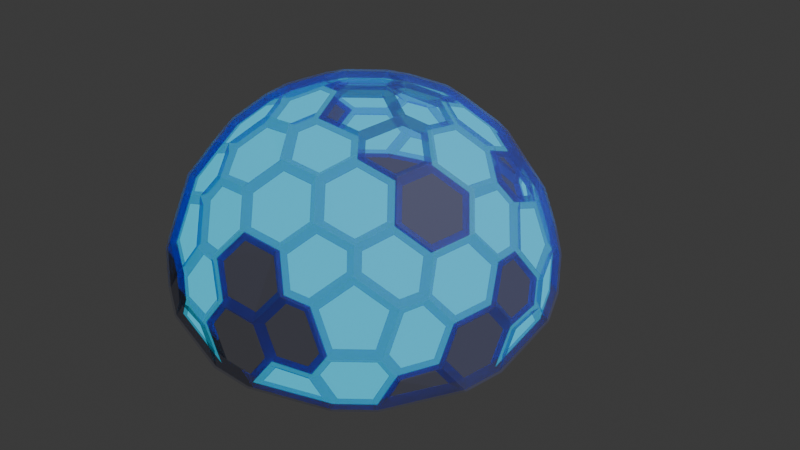 # Source: shield.blend  (saved by Blender 4.0.36; exported with 4.5.12 LTS)
import bpy
from mathutils import Matrix  # noqa: F401  (used for matrix-valued properties, if any)

bpy.ops.wm.read_factory_settings(use_empty=True)
scene = bpy.context.scene
scene.name = 'Scene'

# ---- collections
col_collection = bpy.data.collections.new('Collection'); scene.collection.children.link(col_collection)
col_mesh = bpy.data.collections.new('mesh'); scene.collection.children.link(col_mesh)

# ---- materials (node trees are filled in below, after node groups)
mat_outershield = bpy.data.materials.new('outershield')
mat_outershield.surface_render_method = 'BLENDED'
mat_outershield.blend_method = 'BLEND'
mat_outershield.alpha_threshold = 0.0
mat_outershield.use_transparent_shadow = False
mat_outershield.roughness = 0.5
mat_outershield.line_color = (0.0, 0.0, 0.0, 1.0)
mat_outershield2 = bpy.data.materials.new('outerShield2')
mat_outershield2.surface_render_method = 'BLENDED'
mat_outershield2.blend_method = 'BLEND'
mat_outershield2.use_transparent_shadow = False
mat_innershield = bpy.data.materials.new('innerShield')
mat_innershield.surface_render_method = 'BLENDED'
mat_innershield.blend_method = 'BLEND'
mat_innershield.use_transparent_shadow = False

# ---- node groups
ng_shield = bpy.data.node_groups.new('shield', 'GeometryNodeTree')
_s = ng_shield.interface.new_socket(name='Geometry', in_out='OUTPUT', socket_type='NodeSocketGeometry')
_s = ng_shield.interface.new_socket(name='Geometry', in_out='INPUT', socket_type='NodeSocketGeometry')
ng_shield.is_modifier = True
_N = ng_shield.nodes; _L = ng_shield.links
n0 = _N.new('NodeGroupInput'); n0.name = 'Group Input'; n0.location = (-340, 0)
n1 = _N.new('NodeGroupOutput'); n1.name = 'Group Output'; n1.location = (200, 0)
n2 = _N.new('GeometryNodeTransform'); n2.name = 'Transform Geometry'; n2.location = (-75, 137)
n3 = _N.new('ShaderNodeValue'); n3.name = 'Value'; n3.location = (-287, -117)
n3.outputs[0].default_value = 0.3
_L.new(n2.outputs[0], n1.inputs[0])
_L.new(n0.outputs[0], n2.inputs[0])
_L.new(n3.outputs[0], n2.inputs[3])
n1.is_active_output = True
ng_innershield = bpy.data.node_groups.new('innerShield', 'GeometryNodeTree')
_s = ng_innershield.interface.new_socket(name='Geometry', in_out='OUTPUT', socket_type='NodeSocketGeometry')
_s = ng_innershield.interface.new_socket(name='Geometry', in_out='INPUT', socket_type='NodeSocketGeometry')
ng_innershield.is_modifier = True
_N = ng_innershield.nodes; _L = ng_innershield.links
n0 = _N.new('NodeGroupInput'); n0.name = 'Group Input'; n0.location = (-340, 0)
n1 = _N.new('NodeGroupOutput'); n1.name = 'Group Output'; n1.location = (200, 0)
n2 = _N.new('GeometryNodeTransform'); n2.name = 'Transform Geometry'; n2.location = (-24, 64)
n3 = _N.new('ShaderNodeValue'); n3.name = 'Value'; n3.location = (-237, -181)
n3.outputs[0].default_value = 0.3136
_L.new(n2.outputs[0], n1.inputs[0])
_L.new(n0.outputs[0], n2.inputs[0])
_L.new(n3.outputs[0], n2.inputs[3])
n1.is_active_output = True

# ---- material node trees
mat_outershield.use_nodes = True; mat_outershield.node_tree.nodes.clear()
_N = mat_outershield.node_tree.nodes; _L = mat_outershield.node_tree.links
n0 = _N.new('ShaderNodeOutputMaterial'); n0.name = 'Material Output'; n0.location = (300, 300)
n1 = _N.new('ShaderNodeBsdfDiffuse'); n1.name = 'Diffuse BSDF'; n1.location = (-457, 257)
n2 = _N.new('ShaderNodeShaderToRGB'); n2.name = 'Shader to RGB'; n2.location = (-267, 234)
n3 = _N.new('ShaderNodeValToRGB'); n3.name = 'Color Ramp'; n3.location = (-59, 277)
n3.color_ramp.interpolation = 'CONSTANT'
while len(n3.color_ramp.elements) > 1: n3.color_ramp.elements.remove(n3.color_ramp.elements[-1])
n3.color_ramp.elements[0].position = 0.0; n3.color_ramp.elements[0].color = (0.03033, 0.6953, 1.0, 1.0)
_e = n3.color_ramp.elements.new(1.0); _e.color = (1.0, 1.0, 1.0, 1.0)
_L.new(n1.outputs[0], n2.inputs[0])
_L.new(n2.outputs[0], n3.inputs[0])
_L.new(n3.outputs[0], n0.inputs[0])
n0.is_active_output = True
mat_outershield2.use_nodes = True; mat_outershield2.node_tree.nodes.clear()
mat_innershield.use_nodes = True; mat_innershield.node_tree.nodes.clear()
_N = mat_innershield.node_tree.nodes; _L = mat_innershield.node_tree.links
n0 = _N.new('ShaderNodeBsdfPrincipled'); n0.name = 'Principled BSDF'; n0.location = (10, 300)
n0.inputs[0].default_value = (0.2499, 0.2832, 0.8003, 1.0)
n0.inputs[3].default_value = 1.45
n0.inputs[4].default_value = 0.2582
n1 = _N.new('ShaderNodeOutputMaterial'); n1.name = 'Material Output'; n1.location = (300, 300)
_L.new(n0.outputs[0], n1.inputs[0])
n1.is_active_output = True

# ---- world
world_world = bpy.data.worlds.new('World'); scene.world = world_world
world_world.use_nodes = True; world_world.node_tree.nodes.clear()
_N = world_world.node_tree.nodes; _L = world_world.node_tree.links
n0 = _N.new('ShaderNodeOutputWorld'); n0.name = 'World Output'; n0.location = (300, 300)
n1 = _N.new('ShaderNodeBackground'); n1.name = 'Background'; n1.location = (10, 300)
n1.inputs[0].default_value = (0.05088, 0.05088, 0.05088, 1.0)
_L.new(n1.outputs[0], n0.inputs[0])
n0.is_active_output = True
world_world.color = (0.05088, 0.05088, 0.05088)
world_world.use_sun_shadow = False
world_world.sun_shadow_jitter_overblur = 0.0

# ---- cameras
cam_camera = bpy.data.cameras.new('Camera')
cam_camera.clip_end = 100.0
cam_camera.ortho_scale = 7.314

# ---- lights
light_light = bpy.data.lights.new('Light', 'POINT')
light_light.transmission_factor = 0.0
light_light.use_soft_falloff = False
light_light.energy = 1000.0
light_light.shadow_soft_size = 0.1
light_light.shadow_maximum_resolution = 0.006
light_light.use_absolute_resolution = True

# ---- meshes
me_icosphere = bpy.data.meshes.new('Icosphere')
me_icosphere.from_pydata([(0.3957, -0.8347, 0.2759), (0.4341, -0.7163, 0.4773), (0.2327, -0.7163, 0.6018), (0.06981, -0.8347, 0.4773), (0.1705, -0.9079, 0.2759), (-0.6716, -0.6342, 0.2759), (-0.5471, -0.6342, 0.4773), (-0.6093, -0.4427, 0.6018), (-0.7723, -0.3243, 0.4773), (-0.8107, -0.4427, 0.2759), (-0.8107, 0.4427, 0.2759), (-0.7723, 0.3243, 0.4773), (-0.6093, 0.4427, 0.6018), (-0.5471, 0.6342, 0.4773), (-0.6716, 0.6342, 0.2759), (0.1705, 0.9079, 0.2759), (0.06981, 0.8347, 0.4773), (0.2327, 0.7163, 0.6018), (0.4341, 0.7163, 0.4773), (0.3957, 0.8347, 0.2759), (0.9161, 0.1184, 0.2759), (0.8154, 0.1915, 0.4773), (0.7532, 0.0, 0.6018), (0.8154, -0.1915, 0.4773), (0.9161, -0.1184, 0.2759), (-0.1629, 0.1184, 0.9428), (-0.1629, -0.1184, 0.9428), (0.06224, -0.1915, 0.9428), (0.9511, -0.09964, 0.0), (0.9294, -0.1906, 0.1713), (0.862, -0.3737, 0.1781), (0.828, -0.4784, 0.0), (0.828, 0.4784, 0.0), (0.862, 0.3737, 0.1781), (0.9294, 0.1906, 0.1713), (0.9511, 0.09964, 0.0), (0.1991, -0.9353, 0.0), (0.1059, -0.9428, 0.1713), (-0.08905, -0.9353, 0.1781), (-0.1991, -0.9353, 0.0), (0.6218, -0.7043, 0.1781), (0.4685, -0.825, 0.1713), (0.3887, -0.8737, 0.0), (-0.8639, -0.392, 0.1713), (-0.917, -0.2043, 0.1781), (-0.9511, -0.09964, 0.0), (-0.3887, -0.8737, 0.0), (-0.4777, -0.809, 0.1781), (-0.6398, -0.7005, 0.1713), (-0.7108, -0.6396, 0.0), (-0.7108, 0.6396, 0.0), (-0.6398, 0.7005, 0.1713), (-0.4777, 0.809, 0.1781), (-0.3887, 0.8737, 0.0), (-0.9511, 0.09964, 0.0), (-0.917, 0.2043, 0.1781), (-0.8639, 0.392, 0.1713), (-0.828, 0.4784, 0.0), (0.3887, 0.8737, 0.0), (0.4685, 0.825, 0.1713), (0.6218, 0.7043, 0.1781), (0.7108, 0.6396, 0.0), (-0.1991, 0.9353, 0.0), (-0.08905, 0.9353, 0.1781), (0.1059, 0.9428, 0.1713), (0.1991, 0.9353, 0.0), (0.6542, -0.6047, 0.3476), (0.7772, -0.4353, 0.3476), (0.7672, -0.3085, 0.4957), (0.6332, -0.3306, 0.6358), (0.5101, -0.5, 0.6358), (0.5304, -0.6343, 0.4957), (-0.3729, -0.809, 0.3476), (-0.05629, -0.825, 0.4957), (-0.1188, -0.7043, 0.6358), (-0.3179, -0.6396, 0.6358), (-0.4394, -0.7005, 0.4957), (-0.8847, 0.1047, 0.3476), (-0.8847, -0.1047, 0.3476), (-0.802, -0.2014, 0.4957), (-0.7066, -0.1047, 0.6358), (-0.7066, 0.1047, 0.6358), (-0.802, 0.2014, 0.4957), (-0.1738, 0.8737, 0.3476), (-0.3729, 0.809, 0.3476), (-0.4394, 0.7005, 0.4957), (-0.3179, 0.6396, 0.6358), (-0.1188, 0.7043, 0.6358), (-0.05629, 0.825, 0.4957), (0.7772, 0.4353, 0.3476), (0.6542, 0.6047, 0.3476), (0.5304, 0.6343, 0.4957), (0.5101, 0.5, 0.6358), (0.6332, 0.3306, 0.6358), (0.7672, 0.3085, 0.4957), (0.3406, -0.5, 0.7406), (0.2855, -0.3306, 0.8507), (0.1002, -0.3085, 0.9079), (-0.03667, -0.4353, 0.8507), (0.01837, -0.6047, 0.7406), (0.2061, -0.6343, 0.6961), (0.4027, -0.1694, 0.8507), (0.5808, -0.1694, 0.7406), (0.667, 0.0, 0.6961), (0.5808, 0.1694, 0.7406), (0.4027, 0.1694, 0.8507), (0.3243, 0.0, 0.9079), (-0.3703, -0.4784, 0.7406), (-0.2262, -0.3737, 0.8507), (-0.2624, -0.1906, 0.9079), (-0.4253, -0.09964, 0.8507), (-0.5694, -0.2043, 0.7406), (-0.5396, -0.392, 0.6961), (-0.5694, 0.2043, 0.7406), (-0.4253, 0.09964, 0.8507), (-0.2624, 0.1906, 0.9079), (-0.2262, 0.3737, 0.8507), (-0.3703, 0.4784, 0.7406), (-0.5396, 0.392, 0.6961), (0.01837, 0.6047, 0.7406), (-0.03667, 0.4353, 0.8507), (0.2855, 0.3306, 0.8507), (0.3406, 0.5, 0.7406), (0.2061, 0.6343, 0.6961)], [], [(74, 73, 3, 2, 100, 99), (80, 79, 8, 7, 112, 111), (92, 91, 18, 17, 123, 122), (29, 28, 35, 34, 20, 24), (105, 104, 93, 92, 122, 121), (59, 58, 65, 64, 15, 19), (120, 119, 87, 86, 117, 116), (115, 114, 110, 109, 26, 25), (114, 113, 81, 80, 111, 110), (109, 108, 98, 97, 27, 26), (108, 107, 75, 74, 99, 98), (34, 33, 89, 94, 21, 20), (64, 63, 83, 88, 16, 15), (17, 16, 88, 87, 119, 123), (12, 11, 82, 81, 113, 118), (63, 62, 53, 52, 84, 83), (48, 47, 72, 76, 6, 5), (7, 6, 76, 75, 107, 112), (55, 54, 45, 44, 78, 77), (41, 40, 66, 71, 1, 0), (2, 1, 71, 70, 95, 100), (33, 32, 61, 60, 90, 89), (69, 68, 23, 22, 103, 102), (44, 43, 9, 8, 79, 78), (0, 1, 2, 3, 4), (5, 6, 7, 8, 9), (10, 11, 12, 13, 14), (15, 16, 17, 18, 19), (20, 21, 22, 23, 24), (28, 29, 30, 31), (36, 37, 38, 39), (46, 47, 48, 49), (50, 51, 52, 53), (54, 55, 56, 57), (62, 63, 64, 65), (66, 67, 68, 69, 70, 71), (77, 78, 79, 80, 81, 82), (83, 84, 85, 86, 87, 88), (95, 96, 97, 98, 99, 100), (101, 102, 103, 104, 105, 106), (107, 108, 109, 110, 111, 112), (113, 114, 115, 116, 117, 118), (37, 36, 42, 41, 0, 4)])
_uv = me_icosphere.uv_layers.new(name='UVMap')
_uv.uv.foreach_set('vector', [0.1063, 0.3416, 0.1257, 0.3149, 0.147, 0.3149, 0.1644, 0.3451, 0.1538, 0.3635, 0.121, 0.367, 0.8336, 0.3416, 0.853, 0.3149, 0.8743, 0.3149, 0.8917, 0.3451, 0.881, 0.3635, 0.8482, 0.367, 0.4699, 0.3416, 0.4894, 0.3149, 0.5106, 0.3149, 0.528, 0.3451, 0.5174, 0.3635, 0.4846, 0.367, 0.3356, 0.2664, 0.349, 0.2362, 0.3783, 0.2362, 0.3917, 0.2664, 0.381, 0.2848, 0.3462, 0.2848, 0.4399, 0.3937, 0.4245, 0.367, 0.4391, 0.3416, 0.4699, 0.3416, 0.4846, 0.367, 0.4692, 0.3937, 0.5174, 0.2664, 0.5308, 0.2362, 0.5601, 0.2362, 0.5735, 0.2664, 0.5629, 0.2848, 0.528, 0.2848, 0.6217, 0.3937, 0.6063, 0.367, 0.621, 0.3416, 0.6518, 0.3416, 0.6664, 0.367, 0.651, 0.3937, 0.7901, 0.4238, 0.8035, 0.3937, 0.8328, 0.3937, 0.8462, 0.4238, 0.8356, 0.4422, 0.8008, 0.4422, 0.8035, 0.3937, 0.7881, 0.367, 0.8028, 0.3416, 0.8336, 0.3416, 0.8482, 0.367, 0.8328, 0.3937, 0.06287, 0.4238, 0.07625, 0.3937, 0.1056, 0.3937, 0.119, 0.4238, 0.1083, 0.4422, 0.0735, 0.4422, 0.07625, 0.3937, 0.06085, 0.367, 0.07551, 0.3416, 0.1063, 0.3416, 0.121, 0.367, 0.1056, 0.3937, 0.3917, 0.2664, 0.4245, 0.2629, 0.4391, 0.2883, 0.4197, 0.3149, 0.3985, 0.3149, 0.381, 0.2848, 0.5735, 0.2664, 0.6063, 0.2629, 0.621, 0.2883, 0.6015, 0.3149, 0.5803, 0.3149, 0.5629, 0.2848, 0.5629, 0.3451, 0.5803, 0.3149, 0.6015, 0.3149, 0.621, 0.3416, 0.6063, 0.367, 0.5735, 0.3635, 0.7447, 0.3451, 0.7621, 0.3149, 0.7834, 0.3149, 0.8028, 0.3416, 0.7881, 0.367, 0.7553, 0.3635, 0.6063, 0.2629, 0.6217, 0.2362, 0.651, 0.2362, 0.6664, 0.2629, 0.6518, 0.2883, 0.621, 0.2883, 0.02804, 0.2664, 0.06085, 0.2629, 0.07551, 0.2883, 0.05608, 0.3149, 0.03483, 0.3149, 0.01741, 0.2848, 0.01741, 0.3451, 0.03483, 0.3149, 0.05608, 0.3149, 0.07551, 0.3416, 0.06085, 0.367, 0.02804, 0.3635, 0.7881, 0.2629, 0.8035, 0.2362, 0.8328, 0.2362, 0.8482, 0.2629, 0.8336, 0.2883, 0.8028, 0.2883, 0.2099, 0.2664, 0.2427, 0.2629, 0.2573, 0.2883, 0.2379, 0.3149, 0.2166, 0.3149, 0.1992, 0.2848, 0.1992, 0.3451, 0.2166, 0.3149, 0.2379, 0.3149, 0.2573, 0.3416, 0.2427, 0.367, 0.2099, 0.3635, 0.4245, 0.2629, 0.4399, 0.2362, 0.4692, 0.2362, 0.4846, 0.2629, 0.4699, 0.2883, 0.4391, 0.2883, 0.2881, 0.3416, 0.3076, 0.3149, 0.3288, 0.3149, 0.3462, 0.3451, 0.3356, 0.3635, 0.3028, 0.367, 0.8482, 0.2629, 0.881, 0.2664, 0.8917, 0.2848, 0.8743, 0.3149, 0.853, 0.3149, 0.8336, 0.2883, 0.1992, 0.2848, 0.2166, 0.3149, 0.1992, 0.3451, 0.147, 0.3149, 0.1644, 0.2848, 0.9265, 0.2848, 0.03483, 0.3149, 0.01741, 0.3451, 0.8743, 0.3149, 0.8917, 0.2848, 0.7447, 0.2848, 0.7621, 0.3149, 0.7447, 0.3451, 0.6924, 0.3149, 0.7099, 0.2848, 0.5629, 0.2848, 0.5803, 0.3149, 0.5629, 0.3451, 0.5106, 0.3149, 0.528, 0.2848, 0.381, 0.2848, 0.3985, 0.3149, 0.381, 0.3451, 0.3288, 0.3149, 0.3462, 0.2848, 0.349, 0.2362, 0.3356, 0.2664, 0.3028, 0.2629, 0.2874, 0.2362, 0.1672, 0.2362, 0.1538, 0.2664, 0.121, 0.2629, 0.1056, 0.2362, 0.07625, 0.2362, 0.06085, 0.2629, 0.02804, 0.2664, 0.9237, 0.2362, 0.7126, 0.2362, 0.6992, 0.2664, 0.6664, 0.2629, 0.651, 0.2362, 0.8035, 0.2362, 0.7881, 0.2629, 0.7553, 0.2664, 0.7419, 0.2362, 0.6217, 0.2362, 0.6063, 0.2629, 0.5735, 0.2664, 0.5601, 0.2362, 0.2573, 0.2883, 0.2881, 0.2883, 0.3076, 0.3149, 0.2881, 0.3416, 0.2573, 0.3416, 0.2379, 0.3149, 0.8028, 0.2883, 0.8336, 0.2883, 0.853, 0.3149, 0.8336, 0.3416, 0.8028, 0.3416, 0.7834, 0.3149, 0.621, 0.2883, 0.6518, 0.2883, 0.6712, 0.3149, 0.6518, 0.3416, 0.621, 0.3416, 0.6015, 0.3149, 0.2427, 0.367, 0.2581, 0.3937, 0.2447, 0.4238, 0.1056, 0.3937, 0.121, 0.367, 0.1538, 0.3635, 0.2874, 0.3937, 0.3028, 0.367, 0.3356, 0.3635, 0.4245, 0.367, 0.4399, 0.3937, 0.4265, 0.4238, 0.06085, 0.367, 0.07625, 0.3937, 0.06287, 0.4238, 0.8328, 0.3937, 0.8482, 0.367, 0.881, 0.3635, 0.7881, 0.367, 0.8035, 0.3937, 0.7901, 0.4238, 0.651, 0.3937, 0.6664, 0.367, 0.6992, 0.3635, 0.1538, 0.2664, 0.1672, 0.2362, 0.1965, 0.2362, 0.2099, 0.2664, 0.1992, 0.2848, 0.1644, 0.2848])
me_icosphere.materials.append(mat_outershield)
me_icosphere.update()
me_icosphere_001 = bpy.data.meshes.new('Icosphere.001')
me_icosphere_001.from_pydata([(0.3957, -0.8347, 0.2759), (0.4341, -0.7163, 0.4773), (0.2327, -0.7163, 0.6018), (0.06981, -0.8347, 0.4773), (0.1705, -0.9079, 0.2759), (-0.6716, -0.6342, 0.2759), (-0.5471, -0.6342, 0.4773), (-0.6093, -0.4427, 0.6018), (-0.7723, -0.3243, 0.4773), (-0.8107, -0.4427, 0.2759), (-0.8107, 0.4427, 0.2759), (-0.7723, 0.3243, 0.4773), (-0.6093, 0.4427, 0.6018), (-0.5471, 0.6342, 0.4773), (-0.6716, 0.6342, 0.2759), (0.1705, 0.9079, 0.2759), (0.06981, 0.8347, 0.4773), (0.2327, 0.7163, 0.6018), (0.4341, 0.7163, 0.4773), (0.3957, 0.8347, 0.2759), (0.9161, 0.1184, 0.2759), (0.8154, 0.1915, 0.4773), (0.7532, 0.0, 0.6018), (0.8154, -0.1915, 0.4773), (0.9161, -0.1184, 0.2759), (0.06224, 0.1915, 0.9428), (-0.1629, 0.1184, 0.9428), (-0.1629, -0.1184, 0.9428), (0.06224, -0.1915, 0.9428), (0.2014, 0.0, 0.9428), (0.9511, -0.09964, 0.0), (0.9294, -0.1906, 0.1713), (0.862, -0.3737, 0.1781), (0.828, -0.4784, 0.0), (0.828, 0.4784, 0.0), (0.862, 0.3737, 0.1781), (0.9294, 0.1906, 0.1713), (0.9511, 0.09964, 0.0), (0.1991, -0.9353, 0.0), (0.1059, -0.9428, 0.1713), (-0.08905, -0.9353, 0.1781), (-0.1991, -0.9353, 0.0), (0.7108, -0.6396, 0.0), (0.6218, -0.7043, 0.1781), (0.4685, -0.825, 0.1713), (0.3887, -0.8737, 0.0), (-0.828, -0.4784, 0.0), (-0.8639, -0.392, 0.1713), (-0.917, -0.2043, 0.1781), (-0.9511, -0.09964, 0.0), (-0.3887, -0.8737, 0.0), (-0.4777, -0.809, 0.1781), (-0.6398, -0.7005, 0.1713), (-0.7108, -0.6396, 0.0), (-0.7108, 0.6396, 0.0), (-0.6398, 0.7005, 0.1713), (-0.4777, 0.809, 0.1781), (-0.3887, 0.8737, 0.0), (-0.9511, 0.09964, 0.0), (-0.917, 0.2043, 0.1781), (-0.8639, 0.392, 0.1713), (-0.828, 0.4784, 0.0), (0.3887, 0.8737, 0.0), (0.4685, 0.825, 0.1713), (0.6218, 0.7043, 0.1781), (0.7108, 0.6396, 0.0), (-0.1991, 0.9353, 0.0), (-0.08905, 0.9353, 0.1781), (0.1059, 0.9428, 0.1713), (0.1991, 0.9353, 0.0), (0.6542, -0.6047, 0.3476), (0.7772, -0.4353, 0.3476), (0.7672, -0.3085, 0.4957), (0.6332, -0.3306, 0.6358), (0.5101, -0.5, 0.6358), (0.5304, -0.6343, 0.4957), (-0.3729, -0.809, 0.3476), (-0.1738, -0.8737, 0.3476), (-0.05629, -0.825, 0.4957), (-0.1188, -0.7043, 0.6358), (-0.3179, -0.6396, 0.6358), (-0.4394, -0.7005, 0.4957), (-0.8847, 0.1047, 0.3476), (-0.8847, -0.1047, 0.3476), (-0.802, -0.2014, 0.4957), (-0.7066, -0.1047, 0.6358), (-0.7066, 0.1047, 0.6358), (-0.802, 0.2014, 0.4957), (-0.1738, 0.8737, 0.3476), (-0.3729, 0.809, 0.3476), (-0.4394, 0.7005, 0.4957), (-0.3179, 0.6396, 0.6358), (-0.1188, 0.7043, 0.6358), (-0.05629, 0.825, 0.4957), (0.7772, 0.4353, 0.3476), (0.6542, 0.6047, 0.3476), (0.5304, 0.6343, 0.4957), (0.5101, 0.5, 0.6358), (0.6332, 0.3306, 0.6358), (0.7672, 0.3085, 0.4957), (0.3406, -0.5, 0.7406), (0.2855, -0.3306, 0.8507), (0.1002, -0.3085, 0.9079), (-0.03667, -0.4353, 0.8507), (0.01837, -0.6047, 0.7406), (0.2061, -0.6343, 0.6961), (0.4027, -0.1694, 0.8507), (0.5808, -0.1694, 0.7406), (0.667, 0.0, 0.6961), (0.5808, 0.1694, 0.7406), (0.4027, 0.1694, 0.8507), (0.3243, 0.0, 0.9079), (-0.3703, -0.4784, 0.7406), (-0.2262, -0.3737, 0.8507), (-0.2624, -0.1906, 0.9079), (-0.4253, -0.09964, 0.8507), (-0.5694, -0.2043, 0.7406), (-0.5396, -0.392, 0.6961), (-0.5694, 0.2043, 0.7406), (-0.4253, 0.09964, 0.8507), (-0.2624, 0.1906, 0.9079), (-0.2262, 0.3737, 0.8507), (-0.3703, 0.4784, 0.7406), (-0.5396, 0.392, 0.6961), (0.01837, 0.6047, 0.7406), (-0.03667, 0.4353, 0.8507), (0.1002, 0.3085, 0.9079), (0.2855, 0.3306, 0.8507), (0.3406, 0.5, 0.7406), (0.2061, 0.6343, 0.6961)], [], [(79, 78, 3, 2, 105, 104), (85, 84, 8, 7, 117, 116), (91, 90, 13, 12, 123, 122), (97, 96, 18, 17, 129, 128), (102, 101, 106, 111, 29, 28), (43, 42, 33, 32, 71, 70), (31, 30, 37, 36, 20, 24), (111, 110, 127, 126, 25, 29), (110, 109, 98, 97, 128, 127), (63, 62, 69, 68, 15, 19), (126, 125, 121, 120, 26, 25), (125, 124, 92, 91, 122, 121), (55, 54, 61, 60, 10, 14), (120, 119, 115, 114, 27, 26), (119, 118, 86, 85, 116, 115), (47, 46, 53, 52, 5, 9), (114, 113, 103, 102, 28, 27), (113, 112, 80, 79, 104, 103), (36, 35, 94, 99, 21, 20), (22, 21, 99, 98, 109, 108), (51, 50, 41, 40, 77, 76), (68, 67, 88, 93, 16, 15), (17, 16, 93, 92, 124, 129), (101, 100, 74, 73, 107, 106), (60, 59, 82, 87, 11, 10), (12, 11, 87, 86, 118, 123), (67, 66, 57, 56, 89, 88), (52, 51, 76, 81, 6, 5), (7, 6, 81, 80, 112, 117), (59, 58, 49, 48, 83, 82), (44, 43, 70, 75, 1, 0), (2, 1, 75, 74, 100, 105), (35, 34, 65, 64, 95, 94), (73, 72, 23, 22, 108, 107), (64, 63, 19, 18, 96, 95), (56, 55, 14, 13, 90, 89), (48, 47, 9, 8, 84, 83), (40, 39, 4, 3, 78, 77), (32, 31, 24, 23, 72, 71), (0, 1, 2, 3, 4), (5, 6, 7, 8, 9), (10, 11, 12, 13, 14), (15, 16, 17, 18, 19), (20, 21, 22, 23, 24), (25, 26, 27, 28, 29), (30, 31, 32, 33), (34, 35, 36, 37), (38, 39, 40, 41), (42, 43, 44, 45), (46, 47, 48, 49), (50, 51, 52, 53), (54, 55, 56, 57), (58, 59, 60, 61), (62, 63, 64, 65), (66, 67, 68, 69), (70, 71, 72, 73, 74, 75), (76, 77, 78, 79, 80, 81), (82, 83, 84, 85, 86, 87), (88, 89, 90, 91, 92, 93), (94, 95, 96, 97, 98, 99), (100, 101, 102, 103, 104, 105), (106, 107, 108, 109, 110, 111), (112, 113, 114, 115, 116, 117), (118, 119, 120, 121, 122, 123), (124, 125, 126, 127, 128, 129), (39, 38, 45, 44, 0, 4)])
_uv = me_icosphere_001.uv_layers.new(name='UVMap')
_uv.uv.foreach_set('vector', [0.1063, 0.3416, 0.1257, 0.3149, 0.147, 0.3149, 0.1644, 0.3451, 0.1538, 0.3635, 0.121, 0.367, 0.8336, 0.3416, 0.853, 0.3149, 0.8743, 0.3149, 0.8917, 0.3451, 0.881, 0.3635, 0.8482, 0.367, 0.6518, 0.3416, 0.6712, 0.3149, 0.6924, 0.3149, 0.7099, 0.3451, 0.6992, 0.3635, 0.6664, 0.367, 0.4699, 0.3416, 0.4894, 0.3149, 0.5106, 0.3149, 0.528, 0.3451, 0.5174, 0.3635, 0.4846, 0.367, 0.2447, 0.4238, 0.2581, 0.3937, 0.2874, 0.3937, 0.3008, 0.4238, 0.2901, 0.4422, 0.2553, 0.4422, 0.2427, 0.2629, 0.2581, 0.2362, 0.2874, 0.2362, 0.3028, 0.2629, 0.2881, 0.2883, 0.2573, 0.2883, 0.3356, 0.2664, 0.349, 0.2362, 0.3783, 0.2362, 0.3917, 0.2664, 0.381, 0.2848, 0.3462, 0.2848, 0.4265, 0.4238, 0.4399, 0.3937, 0.4692, 0.3937, 0.4826, 0.4238, 0.472, 0.4422, 0.4371, 0.4422, 0.4399, 0.3937, 0.4245, 0.367, 0.4391, 0.3416, 0.4699, 0.3416, 0.4846, 0.367, 0.4692, 0.3937, 0.5174, 0.2664, 0.5308, 0.2362, 0.5601, 0.2362, 0.5735, 0.2664, 0.5629, 0.2848, 0.528, 0.2848, 0.6083, 0.4238, 0.6217, 0.3937, 0.651, 0.3937, 0.6644, 0.4238, 0.6538, 0.4422, 0.619, 0.4422, 0.6217, 0.3937, 0.6063, 0.367, 0.621, 0.3416, 0.6518, 0.3416, 0.6664, 0.367, 0.651, 0.3937, 0.6992, 0.2664, 0.7126, 0.2362, 0.7419, 0.2362, 0.7553, 0.2664, 0.7447, 0.2848, 0.7099, 0.2848, 0.7901, 0.4238, 0.8035, 0.3937, 0.8328, 0.3937, 0.8462, 0.4238, 0.8356, 0.4422, 0.8008, 0.4422, 0.8035, 0.3937, 0.7881, 0.367, 0.8028, 0.3416, 0.8336, 0.3416, 0.8482, 0.367, 0.8328, 0.3937, 0.881, 0.2664, 0.8944, 0.2362, 0.9237, 0.2362, 0.9371, 0.2664, 0.9265, 0.2848, 0.8917, 0.2848, 0.06287, 0.4238, 0.07625, 0.3937, 0.1056, 0.3937, 0.119, 0.4238, 0.1083, 0.4422, 0.0735, 0.4422, 0.07625, 0.3937, 0.06085, 0.367, 0.07551, 0.3416, 0.1063, 0.3416, 0.121, 0.367, 0.1056, 0.3937, 0.3917, 0.2664, 0.4245, 0.2629, 0.4391, 0.2883, 0.4197, 0.3149, 0.3985, 0.3149, 0.381, 0.2848, 0.381, 0.3451, 0.3985, 0.3149, 0.4197, 0.3149, 0.4391, 0.3416, 0.4245, 0.367, 0.3917, 0.3635, 0.06085, 0.2629, 0.07625, 0.2362, 0.1056, 0.2362, 0.121, 0.2629, 0.1063, 0.2883, 0.07551, 0.2883, 0.5735, 0.2664, 0.6063, 0.2629, 0.621, 0.2883, 0.6015, 0.3149, 0.5803, 0.3149, 0.5629, 0.2848, 0.5629, 0.3451, 0.5803, 0.3149, 0.6015, 0.3149, 0.621, 0.3416, 0.6063, 0.367, 0.5735, 0.3635, 0.2581, 0.3937, 0.2427, 0.367, 0.2573, 0.3416, 0.2881, 0.3416, 0.3028, 0.367, 0.2874, 0.3937, 0.7553, 0.2664, 0.7881, 0.2629, 0.8028, 0.2883, 0.7834, 0.3149, 0.7621, 0.3149, 0.7447, 0.2848, 0.7447, 0.3451, 0.7621, 0.3149, 0.7834, 0.3149, 0.8028, 0.3416, 0.7881, 0.367, 0.7553, 0.3635, 0.6063, 0.2629, 0.6217, 0.2362, 0.651, 0.2362, 0.6664, 0.2629, 0.6518, 0.2883, 0.621, 0.2883, 0.02804, 0.2664, 0.06085, 0.2629, 0.07551, 0.2883, 0.05608, 0.3149, 0.03483, 0.3149, 0.01741, 0.2848, 0.01741, 0.3451, 0.03483, 0.3149, 0.05608, 0.3149, 0.07551, 0.3416, 0.06085, 0.367, 0.02804, 0.3635, 0.7881, 0.2629, 0.8035, 0.2362, 0.8328, 0.2362, 0.8482, 0.2629, 0.8336, 0.2883, 0.8028, 0.2883, 0.2099, 0.2664, 0.2427, 0.2629, 0.2573, 0.2883, 0.2379, 0.3149, 0.2166, 0.3149, 0.1992, 0.2848, 0.1992, 0.3451, 0.2166, 0.3149, 0.2379, 0.3149, 0.2573, 0.3416, 0.2427, 0.367, 0.2099, 0.3635, 0.4245, 0.2629, 0.4399, 0.2362, 0.4692, 0.2362, 0.4846, 0.2629, 0.4699, 0.2883, 0.4391, 0.2883, 0.2881, 0.3416, 0.3076, 0.3149, 0.3288, 0.3149, 0.3462, 0.3451, 0.3356, 0.3635, 0.3028, 0.367, 0.4846, 0.2629, 0.5174, 0.2664, 0.528, 0.2848, 0.5106, 0.3149, 0.4894, 0.3149, 0.4699, 0.2883, 0.6664, 0.2629, 0.6992, 0.2664, 0.7099, 0.2848, 0.6924, 0.3149, 0.6712, 0.3149, 0.6518, 0.2883, 0.8482, 0.2629, 0.881, 0.2664, 0.8917, 0.2848, 0.8743, 0.3149, 0.853, 0.3149, 0.8336, 0.2883, 0.121, 0.2629, 0.1538, 0.2664, 0.1644, 0.2848, 0.147, 0.3149, 0.1257, 0.3149, 0.1063, 0.2883, 0.3028, 0.2629, 0.3356, 0.2664, 0.3462, 0.2848, 0.3288, 0.3149, 0.3076, 0.3149, 0.2881, 0.2883, 0.1992, 0.2848, 0.2166, 0.3149, 0.1992, 0.3451, 0.147, 0.3149, 0.1644, 0.2848, 0.9265, 0.2848, 0.03483, 0.3149, 0.01741, 0.3451, 0.8743, 0.3149, 0.8917, 0.2848, 0.7447, 0.2848, 0.7621, 0.3149, 0.7447, 0.3451, 0.6924, 0.3149, 0.7099, 0.2848, 0.5629, 0.2848, 0.5803, 0.3149, 0.5629, 0.3451, 0.5106, 0.3149, 0.528, 0.2848, 0.381, 0.2848, 0.3985, 0.3149, 0.381, 0.3451, 0.3288, 0.3149, 0.3462, 0.2848, 0.472, 0.4422, 0.6538, 0.4422, 0.8356, 0.4422, 0.1083, 0.4422, 0.2901, 0.4422, 0.349, 0.2362, 0.3356, 0.2664, 0.3028, 0.2629, 0.2874, 0.2362, 0.4399, 0.2362, 0.4245, 0.2629, 0.3917, 0.2664, 0.3783, 0.2362, 0.1672, 0.2362, 0.1538, 0.2664, 0.121, 0.2629, 0.1056, 0.2362, 0.2581, 0.2362, 0.2427, 0.2629, 0.2099, 0.2664, 0.1965, 0.2362, 0.8944, 0.2362, 0.881, 0.2664, 0.8482, 0.2629, 0.8328, 0.2362, 0.07625, 0.2362, 0.06085, 0.2629, 0.02804, 0.2664, 0.9237, 0.2362, 0.7126, 0.2362, 0.6992, 0.2664, 0.6664, 0.2629, 0.651, 0.2362, 0.8035, 0.2362, 0.7881, 0.2629, 0.7553, 0.2664, 0.7419, 0.2362, 0.5308, 0.2362, 0.5174, 0.2664, 0.4846, 0.2629, 0.4692, 0.2362, 0.6217, 0.2362, 0.6063, 0.2629, 0.5735, 0.2664, 0.5601, 0.2362, 0.2573, 0.2883, 0.2881, 0.2883, 0.3076, 0.3149, 0.2881, 0.3416, 0.2573, 0.3416, 0.2379, 0.3149, 0.07551, 0.2883, 0.1063, 0.2883, 0.1257, 0.3149, 0.1063, 0.3416, 0.07551, 0.3416, 0.05608, 0.3149, 0.8028, 0.2883, 0.8336, 0.2883, 0.853, 0.3149, 0.8336, 0.3416, 0.8028, 0.3416, 0.7834, 0.3149, 0.621, 0.2883, 0.6518, 0.2883, 0.6712, 0.3149, 0.6518, 0.3416, 0.621, 0.3416, 0.6015, 0.3149, 0.4391, 0.2883, 0.4699, 0.2883, 0.4894, 0.3149, 0.4699, 0.3416, 0.4391, 0.3416, 0.4197, 0.3149, 0.2427, 0.367, 0.2581, 0.3937, 0.2447, 0.4238, 0.1056, 0.3937, 0.121, 0.367, 0.1538, 0.3635, 0.2874, 0.3937, 0.3028, 0.367, 0.3356, 0.3635, 0.4245, 0.367, 0.4399, 0.3937, 0.4265, 0.4238, 0.06085, 0.367, 0.07625, 0.3937, 0.06287, 0.4238, 0.8328, 0.3937, 0.8482, 0.367, 0.881, 0.3635, 0.7881, 0.367, 0.8035, 0.3937, 0.7901, 0.4238, 0.651, 0.3937, 0.6664, 0.367, 0.6992, 0.3635, 0.6063, 0.367, 0.6217, 0.3937, 0.6083, 0.4238, 0.4692, 0.3937, 0.4846, 0.367, 0.5174, 0.3635, 0.1538, 0.2664, 0.1672, 0.2362, 0.1965, 0.2362, 0.2099, 0.2664, 0.1992, 0.2848, 0.1644, 0.2848])
me_icosphere_001.materials.append(mat_outershield2)
me_icosphere_001.update()
me_icosphere_002 = bpy.data.meshes.new('Icosphere.002')
me_icosphere_002.from_pydata([(0.3957, -0.8347, 0.2759), (0.4341, -0.7163, 0.4773), (0.2327, -0.7163, 0.6018), (0.06981, -0.8347, 0.4773), (0.1705, -0.9079, 0.2759), (-0.6716, -0.6342, 0.2759), (-0.5471, -0.6342, 0.4773), (-0.6093, -0.4427, 0.6018), (-0.7723, -0.3243, 0.4773), (-0.8107, -0.4427, 0.2759), (-0.8107, 0.4427, 0.2759), (-0.7723, 0.3243, 0.4773), (-0.6093, 0.4427, 0.6018), (-0.5471, 0.6342, 0.4773), (-0.6716, 0.6342, 0.2759), (0.1705, 0.9079, 0.2759), (0.06981, 0.8347, 0.4773), (0.2327, 0.7163, 0.6018), (0.4341, 0.7163, 0.4773), (0.3957, 0.8347, 0.2759), (0.9161, 0.1184, 0.2759), (0.8154, 0.1915, 0.4773), (0.7532, 0.0, 0.6018), (0.8154, -0.1915, 0.4773), (0.9161, -0.1184, 0.2759), (0.06224, 0.1915, 0.9428), (-0.1629, 0.1184, 0.9428), (-0.1629, -0.1184, 0.9428), (0.06224, -0.1915, 0.9428), (0.2014, 0.0, 0.9428), (0.9511, -0.09964, 0.0), (0.9294, -0.1906, 0.1713), (0.862, -0.3737, 0.1781), (0.828, -0.4784, 0.0), (0.828, 0.4784, 0.0), (0.862, 0.3737, 0.1781), (0.9294, 0.1906, 0.1713), (0.9511, 0.09964, 0.0), (0.1991, -0.9353, 0.0), (0.1059, -0.9428, 0.1713), (-0.08905, -0.9353, 0.1781), (-0.1991, -0.9353, 0.0), (0.7108, -0.6396, 0.0), (0.6218, -0.7043, 0.1781), (0.4685, -0.825, 0.1713), (0.3887, -0.8737, 0.0), (-0.828, -0.4784, 0.0), (-0.8639, -0.392, 0.1713), (-0.917, -0.2043, 0.1781), (-0.9511, -0.09964, 0.0), (-0.3887, -0.8737, 0.0), (-0.4777, -0.809, 0.1781), (-0.6398, -0.7005, 0.1713), (-0.7108, -0.6396, 0.0), (-0.7108, 0.6396, 0.0), (-0.6398, 0.7005, 0.1713), (-0.4777, 0.809, 0.1781), (-0.3887, 0.8737, 0.0), (-0.9511, 0.09964, 0.0), (-0.917, 0.2043, 0.1781), (-0.8639, 0.392, 0.1713), (-0.828, 0.4784, 0.0), (0.3887, 0.8737, 0.0), (0.4685, 0.825, 0.1713), (0.6218, 0.7043, 0.1781), (0.7108, 0.6396, 0.0), (-0.1991, 0.9353, 0.0), (-0.08905, 0.9353, 0.1781), (0.1059, 0.9428, 0.1713), (0.1991, 0.9353, 0.0), (0.6542, -0.6047, 0.3476), (0.7772, -0.4353, 0.3476), (0.7672, -0.3085, 0.4957), (0.6332, -0.3306, 0.6358), (0.5101, -0.5, 0.6358), (0.5304, -0.6343, 0.4957), (-0.3729, -0.809, 0.3476), (-0.1738, -0.8737, 0.3476), (-0.05629, -0.825, 0.4957), (-0.1188, -0.7043, 0.6358), (-0.3179, -0.6396, 0.6358), (-0.4394, -0.7005, 0.4957), (-0.8847, 0.1047, 0.3476), (-0.8847, -0.1047, 0.3476), (-0.802, -0.2014, 0.4957), (-0.7066, -0.1047, 0.6358), (-0.7066, 0.1047, 0.6358), (-0.802, 0.2014, 0.4957), (-0.1738, 0.8737, 0.3476), (-0.3729, 0.809, 0.3476), (-0.4394, 0.7005, 0.4957), (-0.3179, 0.6396, 0.6358), (-0.1188, 0.7043, 0.6358), (-0.05629, 0.825, 0.4957), (0.7772, 0.4353, 0.3476), (0.6542, 0.6047, 0.3476), (0.5304, 0.6343, 0.4957), (0.5101, 0.5, 0.6358), (0.6332, 0.3306, 0.6358), (0.7672, 0.3085, 0.4957), (0.3406, -0.5, 0.7406), (0.2855, -0.3306, 0.8507), (0.1002, -0.3085, 0.9079), (-0.03667, -0.4353, 0.8507), (0.01837, -0.6047, 0.7406), (0.2061, -0.6343, 0.6961), (0.4027, -0.1694, 0.8507), (0.5808, -0.1694, 0.7406), (0.667, 0.0, 0.6961), (0.5808, 0.1694, 0.7406), (0.4027, 0.1694, 0.8507), (0.3243, 0.0, 0.9079), (-0.3703, -0.4784, 0.7406), (-0.2262, -0.3737, 0.8507), (-0.2624, -0.1906, 0.9079), (-0.4253, -0.09964, 0.8507), (-0.5694, -0.2043, 0.7406), (-0.5396, -0.392, 0.6961), (-0.5694, 0.2043, 0.7406), (-0.4253, 0.09964, 0.8507), (-0.2624, 0.1906, 0.9079), (-0.2262, 0.3737, 0.8507), (-0.3703, 0.4784, 0.7406), (-0.5396, 0.392, 0.6961), (0.01837, 0.6047, 0.7406), (-0.03667, 0.4353, 0.8507), (0.1002, 0.3085, 0.9079), (0.2855, 0.3306, 0.8507), (0.3406, 0.5, 0.7406), (0.2061, 0.6343, 0.6961)], [], [(79, 78, 3, 2, 105, 104), (85, 84, 8, 7, 117, 116), (91, 90, 13, 12, 123, 122), (97, 96, 18, 17, 129, 128), (102, 101, 106, 111, 29, 28), (43, 42, 33, 32, 71, 70), (31, 30, 37, 36, 20, 24), (111, 110, 127, 126, 25, 29), (110, 109, 98, 97, 128, 127), (63, 62, 69, 68, 15, 19), (126, 125, 121, 120, 26, 25), (125, 124, 92, 91, 122, 121), (55, 54, 61, 60, 10, 14), (120, 119, 115, 114, 27, 26), (119, 118, 86, 85, 116, 115), (47, 46, 53, 52, 5, 9), (114, 113, 103, 102, 28, 27), (113, 112, 80, 79, 104, 103), (36, 35, 94, 99, 21, 20), (22, 21, 99, 98, 109, 108), (51, 50, 41, 40, 77, 76), (68, 67, 88, 93, 16, 15), (17, 16, 93, 92, 124, 129), (101, 100, 74, 73, 107, 106), (60, 59, 82, 87, 11, 10), (12, 11, 87, 86, 118, 123), (67, 66, 57, 56, 89, 88), (52, 51, 76, 81, 6, 5), (7, 6, 81, 80, 112, 117), (59, 58, 49, 48, 83, 82), (44, 43, 70, 75, 1, 0), (2, 1, 75, 74, 100, 105), (35, 34, 65, 64, 95, 94), (73, 72, 23, 22, 108, 107), (64, 63, 19, 18, 96, 95), (56, 55, 14, 13, 90, 89), (48, 47, 9, 8, 84, 83), (40, 39, 4, 3, 78, 77), (32, 31, 24, 23, 72, 71), (0, 1, 2, 3, 4), (5, 6, 7, 8, 9), (10, 11, 12, 13, 14), (15, 16, 17, 18, 19), (20, 21, 22, 23, 24), (25, 26, 27, 28, 29), (30, 31, 32, 33), (34, 35, 36, 37), (38, 39, 40, 41), (42, 43, 44, 45), (46, 47, 48, 49), (50, 51, 52, 53), (54, 55, 56, 57), (58, 59, 60, 61), (62, 63, 64, 65), (66, 67, 68, 69), (70, 71, 72, 73, 74, 75), (76, 77, 78, 79, 80, 81), (82, 83, 84, 85, 86, 87), (88, 89, 90, 91, 92, 93), (94, 95, 96, 97, 98, 99), (100, 101, 102, 103, 104, 105), (106, 107, 108, 109, 110, 111), (112, 113, 114, 115, 116, 117), (118, 119, 120, 121, 122, 123), (124, 125, 126, 127, 128, 129), (39, 38, 45, 44, 0, 4)])
_uv = me_icosphere_002.uv_layers.new(name='UVMap')
_uv.uv.foreach_set('vector', [0.1063, 0.3416, 0.1257, 0.3149, 0.147, 0.3149, 0.1644, 0.3451, 0.1538, 0.3635, 0.121, 0.367, 0.8336, 0.3416, 0.853, 0.3149, 0.8743, 0.3149, 0.8917, 0.3451, 0.881, 0.3635, 0.8482, 0.367, 0.6518, 0.3416, 0.6712, 0.3149, 0.6924, 0.3149, 0.7099, 0.3451, 0.6992, 0.3635, 0.6664, 0.367, 0.4699, 0.3416, 0.4894, 0.3149, 0.5106, 0.3149, 0.528, 0.3451, 0.5174, 0.3635, 0.4846, 0.367, 0.2447, 0.4238, 0.2581, 0.3937, 0.2874, 0.3937, 0.3008, 0.4238, 0.2901, 0.4422, 0.2553, 0.4422, 0.2427, 0.2629, 0.2581, 0.2362, 0.2874, 0.2362, 0.3028, 0.2629, 0.2881, 0.2883, 0.2573, 0.2883, 0.3356, 0.2664, 0.349, 0.2362, 0.3783, 0.2362, 0.3917, 0.2664, 0.381, 0.2848, 0.3462, 0.2848, 0.4265, 0.4238, 0.4399, 0.3937, 0.4692, 0.3937, 0.4826, 0.4238, 0.472, 0.4422, 0.4371, 0.4422, 0.4399, 0.3937, 0.4245, 0.367, 0.4391, 0.3416, 0.4699, 0.3416, 0.4846, 0.367, 0.4692, 0.3937, 0.5174, 0.2664, 0.5308, 0.2362, 0.5601, 0.2362, 0.5735, 0.2664, 0.5629, 0.2848, 0.528, 0.2848, 0.6083, 0.4238, 0.6217, 0.3937, 0.651, 0.3937, 0.6644, 0.4238, 0.6538, 0.4422, 0.619, 0.4422, 0.6217, 0.3937, 0.6063, 0.367, 0.621, 0.3416, 0.6518, 0.3416, 0.6664, 0.367, 0.651, 0.3937, 0.6992, 0.2664, 0.7126, 0.2362, 0.7419, 0.2362, 0.7553, 0.2664, 0.7447, 0.2848, 0.7099, 0.2848, 0.7901, 0.4238, 0.8035, 0.3937, 0.8328, 0.3937, 0.8462, 0.4238, 0.8356, 0.4422, 0.8008, 0.4422, 0.8035, 0.3937, 0.7881, 0.367, 0.8028, 0.3416, 0.8336, 0.3416, 0.8482, 0.367, 0.8328, 0.3937, 0.881, 0.2664, 0.8944, 0.2362, 0.9237, 0.2362, 0.9371, 0.2664, 0.9265, 0.2848, 0.8917, 0.2848, 0.06287, 0.4238, 0.07625, 0.3937, 0.1056, 0.3937, 0.119, 0.4238, 0.1083, 0.4422, 0.0735, 0.4422, 0.07625, 0.3937, 0.06085, 0.367, 0.07551, 0.3416, 0.1063, 0.3416, 0.121, 0.367, 0.1056, 0.3937, 0.3917, 0.2664, 0.4245, 0.2629, 0.4391, 0.2883, 0.4197, 0.3149, 0.3985, 0.3149, 0.381, 0.2848, 0.381, 0.3451, 0.3985, 0.3149, 0.4197, 0.3149, 0.4391, 0.3416, 0.4245, 0.367, 0.3917, 0.3635, 0.06085, 0.2629, 0.07625, 0.2362, 0.1056, 0.2362, 0.121, 0.2629, 0.1063, 0.2883, 0.07551, 0.2883, 0.5735, 0.2664, 0.6063, 0.2629, 0.621, 0.2883, 0.6015, 0.3149, 0.5803, 0.3149, 0.5629, 0.2848, 0.5629, 0.3451, 0.5803, 0.3149, 0.6015, 0.3149, 0.621, 0.3416, 0.6063, 0.367, 0.5735, 0.3635, 0.2581, 0.3937, 0.2427, 0.367, 0.2573, 0.3416, 0.2881, 0.3416, 0.3028, 0.367, 0.2874, 0.3937, 0.7553, 0.2664, 0.7881, 0.2629, 0.8028, 0.2883, 0.7834, 0.3149, 0.7621, 0.3149, 0.7447, 0.2848, 0.7447, 0.3451, 0.7621, 0.3149, 0.7834, 0.3149, 0.8028, 0.3416, 0.7881, 0.367, 0.7553, 0.3635, 0.6063, 0.2629, 0.6217, 0.2362, 0.651, 0.2362, 0.6664, 0.2629, 0.6518, 0.2883, 0.621, 0.2883, 0.02804, 0.2664, 0.06085, 0.2629, 0.07551, 0.2883, 0.05608, 0.3149, 0.03483, 0.3149, 0.01741, 0.2848, 0.01741, 0.3451, 0.03483, 0.3149, 0.05608, 0.3149, 0.07551, 0.3416, 0.06085, 0.367, 0.02804, 0.3635, 0.7881, 0.2629, 0.8035, 0.2362, 0.8328, 0.2362, 0.8482, 0.2629, 0.8336, 0.2883, 0.8028, 0.2883, 0.2099, 0.2664, 0.2427, 0.2629, 0.2573, 0.2883, 0.2379, 0.3149, 0.2166, 0.3149, 0.1992, 0.2848, 0.1992, 0.3451, 0.2166, 0.3149, 0.2379, 0.3149, 0.2573, 0.3416, 0.2427, 0.367, 0.2099, 0.3635, 0.4245, 0.2629, 0.4399, 0.2362, 0.4692, 0.2362, 0.4846, 0.2629, 0.4699, 0.2883, 0.4391, 0.2883, 0.2881, 0.3416, 0.3076, 0.3149, 0.3288, 0.3149, 0.3462, 0.3451, 0.3356, 0.3635, 0.3028, 0.367, 0.4846, 0.2629, 0.5174, 0.2664, 0.528, 0.2848, 0.5106, 0.3149, 0.4894, 0.3149, 0.4699, 0.2883, 0.6664, 0.2629, 0.6992, 0.2664, 0.7099, 0.2848, 0.6924, 0.3149, 0.6712, 0.3149, 0.6518, 0.2883, 0.8482, 0.2629, 0.881, 0.2664, 0.8917, 0.2848, 0.8743, 0.3149, 0.853, 0.3149, 0.8336, 0.2883, 0.121, 0.2629, 0.1538, 0.2664, 0.1644, 0.2848, 0.147, 0.3149, 0.1257, 0.3149, 0.1063, 0.2883, 0.3028, 0.2629, 0.3356, 0.2664, 0.3462, 0.2848, 0.3288, 0.3149, 0.3076, 0.3149, 0.2881, 0.2883, 0.1992, 0.2848, 0.2166, 0.3149, 0.1992, 0.3451, 0.147, 0.3149, 0.1644, 0.2848, 0.9265, 0.2848, 0.03483, 0.3149, 0.01741, 0.3451, 0.8743, 0.3149, 0.8917, 0.2848, 0.7447, 0.2848, 0.7621, 0.3149, 0.7447, 0.3451, 0.6924, 0.3149, 0.7099, 0.2848, 0.5629, 0.2848, 0.5803, 0.3149, 0.5629, 0.3451, 0.5106, 0.3149, 0.528, 0.2848, 0.381, 0.2848, 0.3985, 0.3149, 0.381, 0.3451, 0.3288, 0.3149, 0.3462, 0.2848, 0.472, 0.4422, 0.6538, 0.4422, 0.8356, 0.4422, 0.1083, 0.4422, 0.2901, 0.4422, 0.349, 0.2362, 0.3356, 0.2664, 0.3028, 0.2629, 0.2874, 0.2362, 0.4399, 0.2362, 0.4245, 0.2629, 0.3917, 0.2664, 0.3783, 0.2362, 0.1672, 0.2362, 0.1538, 0.2664, 0.121, 0.2629, 0.1056, 0.2362, 0.2581, 0.2362, 0.2427, 0.2629, 0.2099, 0.2664, 0.1965, 0.2362, 0.8944, 0.2362, 0.881, 0.2664, 0.8482, 0.2629, 0.8328, 0.2362, 0.07625, 0.2362, 0.06085, 0.2629, 0.02804, 0.2664, 0.9237, 0.2362, 0.7126, 0.2362, 0.6992, 0.2664, 0.6664, 0.2629, 0.651, 0.2362, 0.8035, 0.2362, 0.7881, 0.2629, 0.7553, 0.2664, 0.7419, 0.2362, 0.5308, 0.2362, 0.5174, 0.2664, 0.4846, 0.2629, 0.4692, 0.2362, 0.6217, 0.2362, 0.6063, 0.2629, 0.5735, 0.2664, 0.5601, 0.2362, 0.2573, 0.2883, 0.2881, 0.2883, 0.3076, 0.3149, 0.2881, 0.3416, 0.2573, 0.3416, 0.2379, 0.3149, 0.07551, 0.2883, 0.1063, 0.2883, 0.1257, 0.3149, 0.1063, 0.3416, 0.07551, 0.3416, 0.05608, 0.3149, 0.8028, 0.2883, 0.8336, 0.2883, 0.853, 0.3149, 0.8336, 0.3416, 0.8028, 0.3416, 0.7834, 0.3149, 0.621, 0.2883, 0.6518, 0.2883, 0.6712, 0.3149, 0.6518, 0.3416, 0.621, 0.3416, 0.6015, 0.3149, 0.4391, 0.2883, 0.4699, 0.2883, 0.4894, 0.3149, 0.4699, 0.3416, 0.4391, 0.3416, 0.4197, 0.3149, 0.2427, 0.367, 0.2581, 0.3937, 0.2447, 0.4238, 0.1056, 0.3937, 0.121, 0.367, 0.1538, 0.3635, 0.2874, 0.3937, 0.3028, 0.367, 0.3356, 0.3635, 0.4245, 0.367, 0.4399, 0.3937, 0.4265, 0.4238, 0.06085, 0.367, 0.07625, 0.3937, 0.06287, 0.4238, 0.8328, 0.3937, 0.8482, 0.367, 0.881, 0.3635, 0.7881, 0.367, 0.8035, 0.3937, 0.7901, 0.4238, 0.651, 0.3937, 0.6664, 0.367, 0.6992, 0.3635, 0.6063, 0.367, 0.6217, 0.3937, 0.6083, 0.4238, 0.4692, 0.3937, 0.4846, 0.367, 0.5174, 0.3635, 0.1538, 0.2664, 0.1672, 0.2362, 0.1965, 0.2362, 0.2099, 0.2664, 0.1992, 0.2848, 0.1644, 0.2848])
me_icosphere_002.materials.append(mat_innershield)
me_icosphere_002.update()

# ---- objects
ob_light = bpy.data.objects.new('Light', light_light)
ob_camera = bpy.data.objects.new('Camera', cam_camera)
ob_control = bpy.data.objects.new('Control', None)
ob_icosphere = bpy.data.objects.new('Icosphere', me_icosphere)
ob_icosphere_001 = bpy.data.objects.new('Icosphere.001', me_icosphere_001)
ob_icosphere_002 = bpy.data.objects.new('Icosphere.002', me_icosphere_002)
_N = mat_outershield2.node_tree.nodes; _L = mat_outershield2.node_tree.links
n0 = _N.new('ShaderNodeTexCoord'); n0.name = 'Texture Coordinate'; n0.location = (-647, 204)
n0.object = ob_control
n1 = _N.new('ShaderNodeMapping'); n1.name = 'Mapping'; n1.location = (-444, 185)
n2 = _N.new('ShaderNodeValToRGB'); n2.name = 'Color Ramp'; n2.location = (-220, 276)
n2.color_ramp.interpolation = 'CONSTANT'
while len(n2.color_ramp.elements) > 1: n2.color_ramp.elements.remove(n2.color_ramp.elements[-1])
n2.color_ramp.elements[0].position = 0.0; n2.color_ramp.elements[0].color = (0.0, 0.0, 0.0, 0.0)
_e = n2.color_ramp.elements.new(0.3964); _e.color = (0.06598, 0.06256, 1.0, 1.0)
n3 = _N.new('ShaderNodeBsdfPrincipled'); n3.name = 'Principled BSDF'; n3.location = (65, 253)
n3.inputs[3].default_value = 1.45
n4 = _N.new('ShaderNodeMixShader'); n4.name = 'Mix Shader'; n4.location = (565, 149)
n5 = _N.new('ShaderNodeBsdfTransparent'); n5.name = 'Transparent BSDF'; n5.location = (188, -135)
n6 = _N.new('ShaderNodeOutputMaterial'); n6.name = 'Material Output'; n6.location = (1059, 219)
_L.new(n0.outputs[3], n1.inputs[0])
_L.new(n1.outputs[0], n2.inputs[0])
_L.new(n2.outputs[0], n3.inputs[0])
_L.new(n4.outputs[0], n6.inputs[0])
_L.new(n3.outputs[0], n4.inputs[1])
_L.new(n5.outputs[0], n4.inputs[2])
n6.is_active_output = True

# ---- transforms, parenting, visibility, modifiers, constraints
ob_light.location = (4.076, 1.005, 5.904)
ob_light.rotation_euler = (0.6503, 0.05522, 1.866)
ob_light.lock_rotations_4d = False
ob_light.empty_display_type = 'ARROWS'
ob_light.color = (0.0, 0.0, 0.0, 0.0)
ob_light.lineart.crease_threshold = 0.0
ob_camera.location = (0.4716, -1.189, 1.152)
ob_camera.rotation_euler = (0.8713, -1.11e-07, 0.3351)
ob_camera.lock_rotations_4d = False
ob_camera.empty_display_type = 'ARROWS'
ob_camera.color = (0.0, 0.0, 0.0, 0.0)
ob_camera.display_type = 'WIRE'
ob_camera.lineart.crease_threshold = 0.0
ob_control.location = (-0.8901, -0.6476, 0.0)
ob_icosphere.location = (0.0, 0.0, 0.0)
_m = ob_icosphere.modifiers.new('shield', 'NODES')
_m.node_group = ng_shield
ob_icosphere_001.location = (0.0, 0.0, 0.0)
_m = ob_icosphere_001.modifiers.new('shield', 'NODES')
_m.node_group = ng_shield
_m = ob_icosphere_001.modifiers.new('Wireframe', 'WIREFRAME')
ob_icosphere_002.location = (0.0, 0.0, 0.0)
_m = ob_icosphere_002.modifiers.new('shield', 'NODES')
_m.node_group = ng_innershield

# ---- collection membership
col_collection.objects.link(ob_light)
col_collection.objects.link(ob_camera)
col_collection.objects.link(ob_control)
col_mesh.objects.link(ob_icosphere)
col_mesh.objects.link(ob_icosphere_001)
col_mesh.objects.link(ob_icosphere_002)

# ---- scene / render settings (as saved in the file)
scene.camera = ob_camera
scene.frame_start = 1; scene.frame_end = 100; scene.frame_set(39)
scene.render.engine = 'BLENDER_EEVEE_NEXT'
scene.render.film_transparent = True
scene.cycles.sampling_pattern = 'TABULATED_SOBOL'
bpy.context.view_layer.update()
